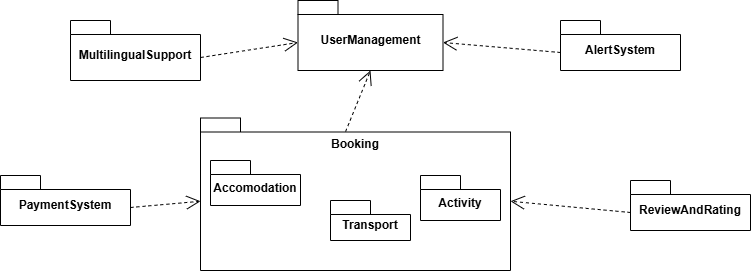

The diagram above was exported from draw.io. Its source (the exported page's mxGraphModel, read from the mxfile embedded in the PNG):
<mxGraphModel dx="872" dy="439" grid="1" gridSize="10" guides="1" tooltips="1" connect="1" arrows="1" fold="1" page="1" pageScale="1" pageWidth="850" pageHeight="1100" math="0" shadow="0">
  <root>
    <mxCell id="0" />
    <mxCell id="1" parent="0" />
    <mxCell id="MgcBq8YvQ_dkIzTFEZ2E-1" value="UserManagement" style="shape=folder;fontStyle=1;spacingTop=10;tabWidth=40;tabHeight=14;tabPosition=left;html=1;whiteSpace=wrap;" vertex="1" parent="1">
      <mxGeometry x="367.5" y="70" width="145" height="70" as="geometry" />
    </mxCell>
    <mxCell id="MgcBq8YvQ_dkIzTFEZ2E-2" value="Booking" style="shape=folder;fontStyle=1;spacingTop=-100;tabWidth=40;tabHeight=14;tabPosition=left;html=1;whiteSpace=wrap;align=center;" vertex="1" parent="1">
      <mxGeometry x="270" y="187.5" width="310" height="152.5" as="geometry" />
    </mxCell>
    <mxCell id="MgcBq8YvQ_dkIzTFEZ2E-3" value="Accomodation" style="shape=folder;fontStyle=1;spacingTop=10;tabWidth=40;tabHeight=14;tabPosition=left;html=1;whiteSpace=wrap;" vertex="1" parent="1">
      <mxGeometry x="280" y="230" width="90" height="45" as="geometry" />
    </mxCell>
    <mxCell id="MgcBq8YvQ_dkIzTFEZ2E-4" value="Transport" style="shape=folder;fontStyle=1;spacingTop=10;tabWidth=40;tabHeight=14;tabPosition=left;html=1;whiteSpace=wrap;" vertex="1" parent="1">
      <mxGeometry x="400" y="270" width="80" height="40" as="geometry" />
    </mxCell>
    <mxCell id="MgcBq8YvQ_dkIzTFEZ2E-5" value="Activity" style="shape=folder;fontStyle=1;spacingTop=10;tabWidth=40;tabHeight=14;tabPosition=left;html=1;whiteSpace=wrap;" vertex="1" parent="1">
      <mxGeometry x="490" y="245" width="80" height="45" as="geometry" />
    </mxCell>
    <mxCell id="MgcBq8YvQ_dkIzTFEZ2E-6" value="PaymentSystem" style="shape=folder;fontStyle=1;spacingTop=10;tabWidth=40;tabHeight=14;tabPosition=left;html=1;whiteSpace=wrap;" vertex="1" parent="1">
      <mxGeometry x="70" y="245" width="130" height="50" as="geometry" />
    </mxCell>
    <mxCell id="MgcBq8YvQ_dkIzTFEZ2E-7" value="ReviewAndRating" style="shape=folder;fontStyle=1;spacingTop=10;tabWidth=40;tabHeight=14;tabPosition=left;html=1;whiteSpace=wrap;" vertex="1" parent="1">
      <mxGeometry x="700" y="250" width="120" height="50" as="geometry" />
    </mxCell>
    <mxCell id="MgcBq8YvQ_dkIzTFEZ2E-8" value="AlertSystem" style="shape=folder;fontStyle=1;spacingTop=10;tabWidth=40;tabHeight=14;tabPosition=left;html=1;whiteSpace=wrap;" vertex="1" parent="1">
      <mxGeometry x="630" y="90" width="120" height="50" as="geometry" />
    </mxCell>
    <mxCell id="MgcBq8YvQ_dkIzTFEZ2E-9" value="MultilingualSupport" style="shape=folder;fontStyle=1;spacingTop=10;tabWidth=40;tabHeight=14;tabPosition=left;html=1;whiteSpace=wrap;" vertex="1" parent="1">
      <mxGeometry x="140" y="90" width="130" height="60" as="geometry" />
    </mxCell>
    <mxCell id="MgcBq8YvQ_dkIzTFEZ2E-10" value="" style="endArrow=open;endSize=12;dashed=1;html=1;rounded=0;exitX=0.468;exitY=0.089;exitDx=0;exitDy=0;exitPerimeter=0;entryX=0.5;entryY=1;entryDx=0;entryDy=0;entryPerimeter=0;" edge="1" parent="1" source="MgcBq8YvQ_dkIzTFEZ2E-2" target="MgcBq8YvQ_dkIzTFEZ2E-1">
      <mxGeometry width="160" relative="1" as="geometry">
        <mxPoint x="350" y="230" as="sourcePoint" />
        <mxPoint x="510" y="230" as="targetPoint" />
      </mxGeometry>
    </mxCell>
    <mxCell id="MgcBq8YvQ_dkIzTFEZ2E-12" value="" style="endArrow=open;endSize=12;dashed=1;html=1;rounded=0;exitX=0;exitY=0;exitDx=130;exitDy=32;exitPerimeter=0;entryX=0;entryY=0;entryDx=0;entryDy=83.25;entryPerimeter=0;" edge="1" parent="1" source="MgcBq8YvQ_dkIzTFEZ2E-6" target="MgcBq8YvQ_dkIzTFEZ2E-2">
      <mxGeometry width="160" relative="1" as="geometry">
        <mxPoint x="350" y="230" as="sourcePoint" />
        <mxPoint x="510" y="230" as="targetPoint" />
      </mxGeometry>
    </mxCell>
    <mxCell id="MgcBq8YvQ_dkIzTFEZ2E-13" value="" style="endArrow=open;endSize=12;dashed=1;html=1;rounded=0;exitX=0;exitY=0;exitDx=0;exitDy=32;exitPerimeter=0;entryX=0;entryY=0;entryDx=310;entryDy=83.25;entryPerimeter=0;" edge="1" parent="1" source="MgcBq8YvQ_dkIzTFEZ2E-7" target="MgcBq8YvQ_dkIzTFEZ2E-2">
      <mxGeometry width="160" relative="1" as="geometry">
        <mxPoint x="350" y="230" as="sourcePoint" />
        <mxPoint x="510" y="230" as="targetPoint" />
      </mxGeometry>
    </mxCell>
    <mxCell id="MgcBq8YvQ_dkIzTFEZ2E-14" value="" style="endArrow=open;endSize=12;dashed=1;html=1;rounded=0;exitX=0;exitY=0;exitDx=130;exitDy=37;exitPerimeter=0;entryX=0;entryY=0;entryDx=0;entryDy=42;entryPerimeter=0;" edge="1" parent="1" source="MgcBq8YvQ_dkIzTFEZ2E-9" target="MgcBq8YvQ_dkIzTFEZ2E-1">
      <mxGeometry width="160" relative="1" as="geometry">
        <mxPoint x="350" y="230" as="sourcePoint" />
        <mxPoint x="510" y="230" as="targetPoint" />
      </mxGeometry>
    </mxCell>
    <mxCell id="MgcBq8YvQ_dkIzTFEZ2E-16" value="" style="endArrow=open;endSize=12;dashed=1;html=1;rounded=0;exitX=0;exitY=0;exitDx=0;exitDy=32;exitPerimeter=0;entryX=0;entryY=0;entryDx=145;entryDy=42;entryPerimeter=0;" edge="1" parent="1" source="MgcBq8YvQ_dkIzTFEZ2E-8" target="MgcBq8YvQ_dkIzTFEZ2E-1">
      <mxGeometry width="160" relative="1" as="geometry">
        <mxPoint x="350" y="230" as="sourcePoint" />
        <mxPoint x="510" y="230" as="targetPoint" />
      </mxGeometry>
    </mxCell>
  </root>
</mxGraphModel>